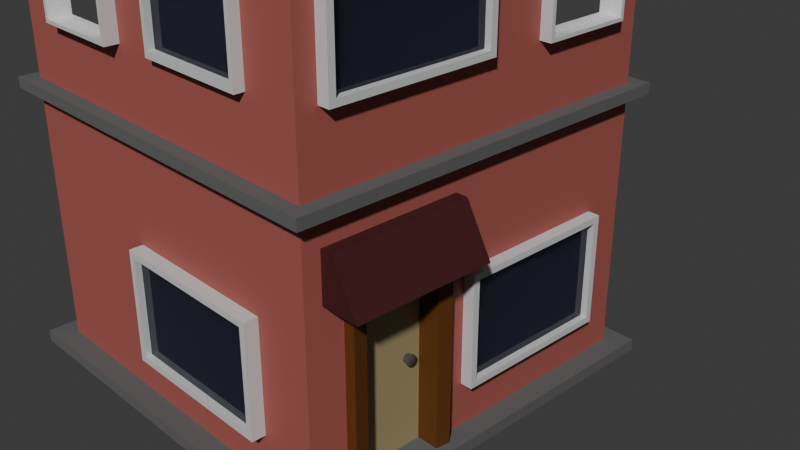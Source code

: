 # Source: Buildings.blend  (saved by Blender 4.3.34; exported with 4.5.12 LTS)
import bpy
from mathutils import Matrix  # noqa: F401  (used for matrix-valued properties, if any)

bpy.ops.wm.read_factory_settings(use_empty=True)
scene = bpy.context.scene
scene.name = 'Scene'

# ---- collections
col_collection = bpy.data.collections.new('Collection'); scene.collection.children.link(col_collection)

# ---- materials (node trees are filled in below, after node groups)
mat_building = bpy.data.materials.new('Building')
mat_window_sill = bpy.data.materials.new('Window Sill')
mat_window = bpy.data.materials.new('Window')
mat_foundation = bpy.data.materials.new('Foundation')
mat_boxes = bpy.data.materials.new('Boxes')
mat_frame = bpy.data.materials.new('Frame')
mat_door = bpy.data.materials.new('Door')
mat_handle = bpy.data.materials.new('Handle')
mat_cover = bpy.data.materials.new('Cover')

# ---- material node trees
mat_building.use_nodes = True; mat_building.node_tree.nodes.clear()
_N = mat_building.node_tree.nodes; _L = mat_building.node_tree.links
n0 = _N.new('ShaderNodeBsdfPrincipled'); n0.name = 'Principled BSDF'; n0.location = (10, 300)
n0.inputs[0].default_value = (0.3784, 0.09809, 0.08064, 1.0)
n0.inputs[2].default_value = 0.6529
n1 = _N.new('ShaderNodeOutputMaterial'); n1.name = 'Material Output'; n1.location = (300, 300)
_L.new(n0.outputs[0], n1.inputs[0])
n1.is_active_output = True
mat_window_sill.use_nodes = True; mat_window_sill.node_tree.nodes.clear()
_N = mat_window_sill.node_tree.nodes; _L = mat_window_sill.node_tree.links
n0 = _N.new('ShaderNodeBsdfPrincipled'); n0.name = 'Principled BSDF'; n0.location = (10, 300)
n0.inputs[0].default_value = (0.6376, 0.6376, 0.6376, 1.0)
n1 = _N.new('ShaderNodeOutputMaterial'); n1.name = 'Material Output'; n1.location = (300, 300)
_L.new(n0.outputs[0], n1.inputs[0])
n1.is_active_output = True
mat_window.use_nodes = True; mat_window.node_tree.nodes.clear()
_N = mat_window.node_tree.nodes; _L = mat_window.node_tree.links
n0 = _N.new('ShaderNodeBsdfPrincipled'); n0.name = 'Principled BSDF'; n0.location = (10, 300)
n0.inputs[0].default_value = (0.08943, 0.3421, 0.8004, 1.0)
n0.inputs[2].default_value = 0.0
n0.inputs[18].default_value = 1.0
n1 = _N.new('ShaderNodeOutputMaterial'); n1.name = 'Material Output'; n1.location = (300, 300)
_L.new(n0.outputs[0], n1.inputs[0])
n1.is_active_output = True
mat_foundation.use_nodes = True; mat_foundation.node_tree.nodes.clear()
_N = mat_foundation.node_tree.nodes; _L = mat_foundation.node_tree.links
n0 = _N.new('ShaderNodeBsdfPrincipled'); n0.name = 'Principled BSDF'; n0.location = (10, 300)
n0.inputs[0].default_value = (0.117, 0.117, 0.117, 1.0)
n0.inputs[2].default_value = 0.7962
n1 = _N.new('ShaderNodeOutputMaterial'); n1.name = 'Material Output'; n1.location = (300, 300)
_L.new(n0.outputs[0], n1.inputs[0])
n1.is_active_output = True
mat_boxes.use_nodes = True; mat_boxes.node_tree.nodes.clear()
_N = mat_boxes.node_tree.nodes; _L = mat_boxes.node_tree.links
n0 = _N.new('ShaderNodeBsdfPrincipled'); n0.name = 'Principled BSDF'; n0.location = (10, 300)
n0.inputs[0].default_value = (0.4293, 0.4293, 0.4293, 1.0)
n0.inputs[2].default_value = 0.7962
n1 = _N.new('ShaderNodeOutputMaterial'); n1.name = 'Material Output'; n1.location = (300, 300)
_L.new(n0.outputs[0], n1.inputs[0])
n1.is_active_output = True
mat_frame.use_nodes = True; mat_frame.node_tree.nodes.clear()
_N = mat_frame.node_tree.nodes; _L = mat_frame.node_tree.links
n0 = _N.new('ShaderNodeBsdfPrincipled'); n0.name = 'Principled BSDF'; n0.location = (10, 300)
n0.inputs[0].default_value = (0.117, 0.03624, 0.00216, 1.0)
n0.inputs[2].default_value = 0.6146
n1 = _N.new('ShaderNodeOutputMaterial'); n1.name = 'Material Output'; n1.location = (300, 300)
_L.new(n0.outputs[0], n1.inputs[0])
n1.is_active_output = True
mat_door.use_nodes = True; mat_door.node_tree.nodes.clear()
_N = mat_door.node_tree.nodes; _L = mat_door.node_tree.links
n0 = _N.new('ShaderNodeBsdfPrincipled'); n0.name = 'Principled BSDF'; n0.location = (10, 300)
n0.inputs[0].default_value = (0.3544, 0.2877, 0.142, 1.0)
n1 = _N.new('ShaderNodeOutputMaterial'); n1.name = 'Material Output'; n1.location = (300, 300)
_L.new(n0.outputs[0], n1.inputs[0])
n1.is_active_output = True
mat_handle.use_nodes = True; mat_handle.node_tree.nodes.clear()
_N = mat_handle.node_tree.nodes; _L = mat_handle.node_tree.links
n0 = _N.new('ShaderNodeBsdfPrincipled'); n0.name = 'Principled BSDF'; n0.location = (10, 300)
n0.inputs[0].default_value = (0.1255, 0.1255, 0.1255, 1.0)
n0.inputs[1].default_value = 0.4777
n0.inputs[2].default_value = 0.1561
n1 = _N.new('ShaderNodeOutputMaterial'); n1.name = 'Material Output'; n1.location = (300, 300)
_L.new(n0.outputs[0], n1.inputs[0])
n1.is_active_output = True
mat_cover.use_nodes = True; mat_cover.node_tree.nodes.clear()
_N = mat_cover.node_tree.nodes; _L = mat_cover.node_tree.links
n0 = _N.new('ShaderNodeBsdfPrincipled'); n0.name = 'Principled BSDF'; n0.location = (10, 300)
n0.inputs[0].default_value = (0.0509, 0.003313, 0.003313, 1.0)
n0.inputs[2].default_value = 0.8312
n1 = _N.new('ShaderNodeOutputMaterial'); n1.name = 'Material Output'; n1.location = (300, 300)
_L.new(n0.outputs[0], n1.inputs[0])
n1.is_active_output = True

# ---- world
world_world = bpy.data.worlds.new('World'); scene.world = world_world
world_world.use_nodes = True; world_world.node_tree.nodes.clear()
_N = world_world.node_tree.nodes; _L = world_world.node_tree.links
n0 = _N.new('ShaderNodeOutputWorld'); n0.name = 'World Output'; n0.location = (300, 300)
n1 = _N.new('ShaderNodeBackground'); n1.name = 'Background'; n1.location = (10, 300)
n1.inputs[0].default_value = (0.05088, 0.05088, 0.05088, 1.0)
_L.new(n1.outputs[0], n0.inputs[0])
n0.is_active_output = True
world_world.color = (0.05088, 0.05088, 0.05088)
world_world.sun_shadow_jitter_overblur = 0.0

# ---- cameras
cam_camera = bpy.data.cameras.new('Camera')
cam_camera.clip_end = 100.0
cam_camera.ortho_scale = 7.314

# ---- meshes
me_cube = bpy.data.meshes.new('Cube')
me_cube.from_pydata([(-1.0, -1.0, 0.005343), (-1.0, -1.0, 2.633), (-1.0, 1.0, 0.005343), (-1.0, 1.0, 2.633), (1.0, -1.0, 0.005343), (1.0, -1.0, 2.633), (1.0, 1.0, 0.005343), (1.0, 1.0, 2.633), (-1.111, -1.111, 0.005343), (-1.111, 1.111, 0.005343), (1.111, -1.111, 0.005343), (1.111, 1.111, 0.005343), (-1.111, -1.111, 0.005343), (-1.111, 1.111, 0.005343), (1.111, -1.111, 0.005343), (1.111, 1.111, 0.005343), (-1.111, -1.111, -0.05786), (-1.111, 1.111, -0.05786), (1.111, -1.111, -0.05786), (1.111, 1.111, -0.05786), (-1.0, -1.0, 1.448), (-1.0, 1.0, 1.448), (1.0, 1.0, 1.448), (1.0, -1.0, 1.448), (-1.0, 1.0, 1.39), (1.0, 1.0, 1.39), (1.0, -1.0, 1.39), (-1.0, -1.0, 1.39), (-1.075, -1.075, 1.39), (-1.075, -1.075, 1.448), (1.075, -1.075, 1.448), (1.075, 1.075, 1.448), (-1.075, 1.075, 1.448), (-1.075, 1.075, 1.39), (1.075, 1.075, 1.39), (1.075, -1.075, 1.39), (-1.088, -1.088, 2.633), (-1.088, 1.088, 2.633), (1.088, 1.088, 2.633), (1.088, -1.088, 2.633), (-0.9782, -0.9782, 2.785), (-0.9782, 0.9782, 2.785), (0.9782, 0.9782, 2.785), (0.9782, -0.9782, 2.785), (-1.088, -1.088, 2.785), (-1.088, 1.088, 2.785), (1.088, 1.088, 2.785), (1.088, -1.088, 2.785), (-0.9782, -0.9782, 2.727), (-0.9782, 0.9782, 2.727), (0.9782, 0.9782, 2.727), (0.9782, -0.9782, 2.727), (-0.4101, -0.4348, 2.807), (-0.4101, -0.8775, 2.807), (-0.7612, -0.8775, 2.807), (-0.7612, -0.4348, 2.807), (-0.4101, -0.4348, 2.713), (-0.4101, -0.8775, 2.713), (-0.7612, -0.8775, 2.713), (-0.7612, -0.4348, 2.713), (-0.5794, -0.1368, 2.791), (-0.5794, -0.3511, 2.791), (-0.7494, -0.3511, 2.791), (-0.7494, -0.1368, 2.791), (-0.5794, -0.1368, 2.708), (-0.5794, -0.3511, 2.708), (-0.7494, -0.3511, 2.708), (-0.7494, -0.1368, 2.708), (-0.6681, 1.055, 0.2414), (-0.6681, 1.055, 0.8391), (0.7072, 1.055, 0.2414), (0.7072, 1.055, 0.8391), (-0.615, 1.055, 0.2753), (0.654, 1.055, 0.2753), (0.654, 1.055, 0.8052), (-0.615, 1.055, 0.8052), (-0.615, 1.019, 0.2753), (0.654, 1.019, 0.2753), (0.654, 1.019, 0.8052), (-0.615, 1.019, 0.8052), (0.8156, 0.8562, 2.757), (0.8156, 0.2345, 2.757), (0.4644, 0.2345, 2.757), (0.4644, 0.8562, 2.757), (0.8156, 0.2345, 2.644), (0.8156, 0.8562, 2.644), (0.4644, 0.2345, 2.644), (0.4644, 0.8562, 2.644), (-1.0, -0.7583, 0.005343), (-1.0, -0.7583, 2.633), (1.0, -0.7583, 0.005343), (1.0, -0.7583, 2.633), (-1.111, -0.8427, 0.005343), (1.111, -0.8427, 0.005343), (-1.111, -0.8427, 0.005343), (1.111, -0.8427, 0.005343), (-1.111, -0.8427, -0.05786), (1.111, -0.8427, -0.05786), (1.0, -0.7583, 1.448), (-1.0, -0.7583, 1.448), (-1.0, -0.7583, 1.39), (1.0, -0.7583, 1.39), (1.075, -0.8154, 1.448), (-1.075, -0.8154, 1.448), (-1.075, -0.8154, 1.39), (1.075, -0.8154, 1.39), (-1.088, -0.8254, 2.633), (1.088, -0.8254, 2.633), (-1.088, -0.8254, 2.785), (1.088, -0.8254, 2.785), (-0.9782, -0.7418, 2.785), (0.9782, -0.7418, 2.785), (-0.9782, -0.7418, 2.727), (0.9782, -0.7418, 2.727), (-1.0, -0.2748, 2.633), (1.0, -0.2748, 0.005343), (1.111, -0.3054, 0.005343), (1.111, -0.3054, 0.005343), (1.111, -0.3054, -0.05786), (-1.0, -0.2748, 1.448), (-1.0, -0.2748, 1.39), (-1.075, -0.2955, 1.448), (-1.075, -0.2955, 1.39), (-1.088, -0.2991, 2.633), (-1.088, -0.2991, 2.785), (-0.9782, -0.2688, 2.785), (-0.9782, -0.2688, 2.727), (-1.0, -0.2748, 0.005343), (1.0, -0.2748, 2.633), (-1.111, -0.3054, 0.005343), (-1.111, -0.3054, 0.005343), (-1.111, -0.3054, -0.05786), (1.0, -0.2748, 1.448), (1.0, -0.2748, 1.39), (1.075, -0.2955, 1.448), (1.075, -0.2955, 1.39), (1.088, -0.2991, 2.633), (1.088, -0.2991, 2.785), (0.9782, -0.2688, 2.785), (0.9782, -0.2688, 2.727), (-1.0, 1.0, 0.9193), (1.0, 1.0, 0.9193), (1.0, -1.0, 0.9193), (-1.0, -1.0, 0.9193), (1.0, -0.7583, 0.9193), (-1.0, -0.7583, 0.9193), (1.0, -0.2748, 0.9193), (-1.0, -0.2748, 0.9193), (0.9308, -0.7583, 0.9193), (0.9308, -0.7583, 0.005343), (0.9308, -0.2748, 0.005343), (0.9308, -0.2748, 0.9193), (0.871, -0.7997, -0.04416), (0.871, -0.2334, -0.04416), (0.871, -0.7997, 0.9688), (0.871, -0.2334, 0.9688), (1.06, -0.7997, 0.9688), (1.06, -0.7997, -0.04416), (1.06, -0.2334, -0.04416), (1.06, -0.2334, 0.9688), (0.871, -0.7997, 0.9688), (0.871, -0.7997, -0.01548), (0.871, -0.2334, 0.9688), (0.871, -0.2334, -0.01548), (1.06, -0.7997, 0.9688), (1.06, -0.7997, -0.01548), (1.06, -0.2334, 0.9688), (1.06, -0.2334, -0.01548), (0.8817, -0.7232, 0.9114), (0.8817, -0.7232, -0.01548), (0.8817, -0.3098, 0.9114), (0.8817, -0.3098, -0.01548), (1.049, -0.7232, 0.9114), (1.049, -0.7232, -0.01548), (1.049, -0.3098, 0.9114), (1.049, -0.3098, -0.01548), (0.8886, -0.3642, 0.4799), (0.9348, -0.3642, 0.4799), (0.8886, -0.371, 0.4636), (0.9348, -0.371, 0.4636), (0.8886, -0.3873, 0.4568), (0.9348, -0.3873, 0.4568), (0.8886, -0.4037, 0.4636), (0.9348, -0.4037, 0.4636), (0.8886, -0.4104, 0.4799), (0.9348, -0.4104, 0.4799), (0.8886, -0.4037, 0.4963), (0.9348, -0.4037, 0.4963), (0.8886, -0.3873, 0.503), (0.9348, -0.3873, 0.503), (0.8886, -0.371, 0.4963), (0.9348, -0.371, 0.4963), (0.9348, -0.371, 0.4636), (0.9348, -0.3642, 0.4799), (0.9348, -0.3873, 0.4568), (0.9348, -0.4037, 0.4636), (0.9348, -0.4104, 0.4799), (0.9348, -0.4037, 0.4963), (0.9348, -0.3873, 0.503), (0.9348, -0.371, 0.4963), (0.9348, -0.371, 0.4636), (0.9348, -0.3642, 0.4799), (0.9348, -0.3873, 0.4568), (0.9348, -0.4037, 0.4636), (0.9348, -0.4104, 0.4799), (0.9348, -0.4037, 0.4963), (0.9348, -0.3873, 0.503), (0.9348, -0.371, 0.4963), (0.9466, -0.371, 0.4636), (0.9466, -0.3642, 0.4799), (0.9466, -0.3873, 0.4568), (0.9466, -0.4037, 0.4636), (0.9466, -0.4104, 0.4799), (0.9466, -0.4037, 0.4963), (0.9466, -0.3873, 0.503), (0.9466, -0.371, 0.4963), (0.9466, -0.371, 0.4636), (0.9466, -0.3642, 0.4799), (0.9466, -0.3873, 0.4568), (0.9466, -0.4037, 0.4636), (0.9466, -0.4104, 0.4799), (0.9466, -0.4037, 0.4963), (0.9466, -0.3873, 0.503), (0.9466, -0.371, 0.4963), (0.9466, -0.371, 0.4636), (0.9466, -0.3642, 0.4799), (0.9466, -0.3873, 0.4568), (0.9466, -0.4037, 0.4636), (0.9466, -0.4104, 0.4799), (0.9466, -0.4037, 0.4963), (0.9466, -0.3873, 0.503), (0.9466, -0.371, 0.4963), (0.9541, -0.367, 0.4596), (0.9541, -0.3586, 0.4799), (0.9541, -0.3873, 0.4512), (0.9541, -0.4077, 0.4596), (0.9541, -0.4161, 0.4799), (0.9541, -0.4077, 0.5002), (0.9541, -0.3873, 0.5087), (0.9541, -0.367, 0.5002), (0.9649, -0.367, 0.4596), (0.9649, -0.3586, 0.4799), (0.9649, -0.3873, 0.4512), (0.9649, -0.4077, 0.4596), (0.9649, -0.4161, 0.4799), (0.9649, -0.4077, 0.5002), (0.9649, -0.3873, 0.5087), (0.9649, -0.367, 0.5002), (0.9709, -0.3775, 0.47), (0.9709, -0.3734, 0.4799), (0.9709, -0.3873, 0.4659), (0.9709, -0.3972, 0.47), (0.9709, -0.4013, 0.4799), (0.9709, -0.3972, 0.4898), (0.9709, -0.3873, 0.4939), (0.9709, -0.3775, 0.4898), (1.064, -0.1024, 0.8391), (1.064, -0.1024, 0.2414), (1.064, 0.7757, 0.8391), (1.064, 0.7757, 0.2414), (1.064, 0.7418, 0.8052), (1.064, -0.06846, 0.8052), (1.064, -0.06846, 0.2753), (1.064, 0.7418, 0.2753), (1.028, 0.7418, 0.8052), (1.028, -0.06846, 0.8052), (1.028, -0.06846, 0.2753), (1.028, 0.7418, 0.2753), (0.6788, -0.1024, 0.8391), (0.6788, -0.1024, 0.2414), (0.6788, 0.7757, 0.8391), (0.6788, 0.7757, 0.2414), (0.7072, 0.6698, 0.8391), (0.7072, 0.6698, 0.2414), (-0.6681, 0.6698, 0.8391), (-0.6681, 0.6698, 0.2414), (-0.6886, -0.6557, 0.3033), (-0.6886, -0.6557, 0.901), (-0.6886, 0.7196, 0.3033), (-0.6886, 0.7196, 0.901), (-1.038, -0.6026, 0.8671), (-1.038, 0.6665, 0.8671), (-1.038, 0.6665, 0.3372), (-1.038, -0.6026, 0.3372), (-1.073, -0.6026, 0.8671), (-1.073, 0.6665, 0.8671), (-1.073, 0.6665, 0.3372), (-1.073, -0.6026, 0.3372), (-1.073, 0.7196, 0.901), (-1.073, 0.7196, 0.3033), (-1.073, -0.6557, 0.901), (-1.073, -0.6557, 0.3033), (-0.1867, -1.073, 0.8391), (-0.1867, -1.073, 0.2414), (0.6914, -1.073, 0.8391), (0.6914, -1.073, 0.2414), (0.6574, -1.073, 0.8052), (-0.1528, -1.073, 0.8052), (-0.1528, -1.073, 0.2753), (0.6574, -1.073, 0.2753), (0.6574, -1.038, 0.8052), (-0.1528, -1.038, 0.8052), (-0.1528, -1.038, 0.2753), (0.6574, -1.038, 0.2753), (-0.1867, -0.688, 0.8391), (-0.1867, -0.688, 0.2414), (0.6914, -0.688, 0.8391), (0.6914, -0.688, 0.2414), (-0.6163, 0.6611, 1.813), (-0.6163, 0.6611, 2.411), (0.2618, 0.6611, 1.813), (0.2618, 0.6611, 2.411), (-0.5824, 1.011, 1.847), (0.2279, 1.011, 1.847), (0.2279, 1.011, 2.377), (-0.5824, 1.011, 2.377), (-0.5824, 1.046, 1.847), (0.2279, 1.046, 1.847), (0.2279, 1.046, 2.377), (-0.5824, 1.046, 2.377), (-0.6163, 1.046, 1.813), (-0.6163, 1.046, 2.411), (0.2618, 1.046, 1.813), (0.2618, 1.046, 2.411), (0.7045, -0.6673, 1.813), (0.7045, -0.6673, 2.411), (0.1012, -0.6673, 1.813), (0.1012, -0.6673, 2.411), (0.6812, -1.017, 1.847), (0.1245, -1.017, 1.847), (0.1245, -1.017, 2.377), (0.6812, -1.017, 2.377), (0.6812, -1.052, 1.847), (0.1245, -1.052, 1.847), (0.1245, -1.052, 2.377), (0.6812, -1.052, 2.377), (0.7045, -1.052, 1.813), (0.7045, -1.052, 2.411), (0.1012, -1.052, 1.813), (0.1012, -1.052, 2.411), (-0.6689, -1.075, 2.397), (-0.206, -1.075, 2.397), (-0.6882, -0.6901, 2.416), (-0.1868, -0.6901, 2.416), (-0.206, -1.075, 1.815), (-0.6689, -1.075, 1.815), (-0.6882, -0.6901, 1.796), (-0.1868, -0.6901, 1.796), (-0.206, -1.075, 2.204), (-0.6689, -1.075, 2.204), (-0.6882, -0.6901, 2.194), (-0.1868, -0.6901, 2.194), (-0.206, -1.075, 2.162), (-0.6689, -1.075, 2.162), (-0.6882, -0.6901, 2.169), (-0.1868, -0.6901, 2.169), (-0.1868, -1.075, 2.416), (-0.6882, -1.075, 2.416), (-0.1868, -1.075, 1.796), (-0.6882, -1.075, 1.796), (-0.1868, -1.075, 2.169), (-0.6882, -1.075, 2.194), (-0.1868, -1.075, 2.194), (-0.6882, -1.075, 2.169), (-0.206, -1.015, 2.397), (-0.6689, -1.015, 2.397), (-0.206, -1.015, 1.815), (-0.6689, -1.015, 1.815), (-0.206, -1.015, 2.15), (-0.6689, -1.015, 2.214), (-0.206, -1.015, 2.214), (-0.6689, -1.015, 2.15), (0.6788, 0.8267, 2.169), (0.6788, 0.3252, 2.169), (1.064, 0.3445, 2.162), (1.064, 0.8074, 2.162), (0.6788, 0.8267, 2.194), (0.6788, 0.3252, 2.194), (1.064, 0.3445, 2.204), (1.064, 0.8074, 2.204), (0.6788, 0.8267, 1.796), (0.6788, 0.3252, 1.796), (1.064, 0.3445, 1.815), (1.064, 0.8074, 1.815), (0.6788, 0.8267, 2.416), (0.6788, 0.3252, 2.416), (1.064, 0.8074, 2.397), (1.064, 0.3445, 2.397), (1.064, -0.8966, 2.411), (1.064, -0.8966, 1.813), (1.064, -0.01847, 2.411), (1.064, -0.01847, 1.813), (1.064, -0.05238, 2.377), (1.064, -0.8626, 2.377), (1.064, -0.8626, 1.847), (1.064, -0.05238, 1.847), (1.028, -0.05238, 2.377), (1.028, -0.8626, 2.377), (1.028, -0.8626, 1.847), (1.028, -0.05238, 1.847), (0.6788, -0.8966, 2.411), (0.6788, -0.8966, 1.813), (0.6788, -0.01847, 2.411), (0.6788, -0.01847, 1.813), (1.064, 0.8267, 2.416), (1.064, 0.3252, 2.416), (1.064, 0.8267, 1.796), (1.064, 0.3252, 1.796), (1.064, 0.8267, 2.169), (1.064, 0.3252, 2.194), (1.064, 0.8267, 2.194), (1.064, 0.3252, 2.169), (1.004, 0.8074, 2.397), (1.004, 0.3445, 2.397), (1.004, 0.8074, 1.815), (1.004, 0.3445, 1.815), (1.004, 0.8074, 2.15), (1.004, 0.3445, 2.214), (1.004, 0.8074, 2.214), (1.004, 0.3445, 2.15), (-0.6886, -0.6557, 1.823), (-0.6886, -0.6557, 2.421), (-0.6886, 0.7196, 1.823), (-0.6886, 0.7196, 2.421), (-1.038, -0.6026, 2.387), (-1.038, 0.6665, 2.387), (-1.038, 0.6665, 1.857), (-1.038, -0.6026, 1.857), (-1.073, -0.6026, 2.387), (-1.073, 0.6665, 2.387), (-1.073, 0.6665, 1.857), (-1.073, -0.6026, 1.857), (-1.073, 0.7196, 2.421), (-1.073, 0.7196, 1.823), (-1.073, -0.6557, 2.421), (-1.073, -0.6557, 1.823), (1.064, -0.9081, 1.239), (1.064, -0.1652, 1.239), (1.208, -0.9081, 0.9832), (1.208, -0.1652, 0.9832), (0.7654, -0.1652, 1.239), (0.7654, -0.9081, 1.239), (0.91, -0.9081, 0.9832), (0.91, -0.1652, 0.9832), (1.06, -0.19, 1.2), (1.06, -0.8833, 1.2), (1.18, -0.8833, 0.9864), (1.18, -0.19, 0.9864), (0.8115, -0.19, 1.2), (0.8115, -0.8833, 1.2), (0.9319, -0.8833, 0.9864), (0.9319, -0.19, 0.9864)], [], [(119, 114, 3, 21), (21, 3, 7, 22), (98, 91, 5, 23), (23, 5, 1, 20), (4, 0, 8, 10), (89, 1, 36, 106), (2, 6, 11, 9), (127, 2, 9, 129), (90, 4, 10, 93), (93, 10, 14, 95), (129, 9, 13, 130), (10, 8, 12, 14), (9, 11, 15, 13), (14, 12, 16, 18), (13, 15, 19, 17), (95, 14, 18, 97), (130, 13, 17, 131), (100, 27, 28, 104), (133, 25, 34, 135), (98, 23, 30, 102), (119, 21, 32, 121), (147, 120, 24, 140), (140, 24, 25, 141), (144, 101, 26, 142), (142, 26, 27, 143), (35, 30, 29, 28), (105, 102, 30, 35), (33, 32, 31, 34), (122, 121, 32, 33), (21, 22, 31, 32), (27, 26, 35, 28), (23, 20, 29, 30), (25, 24, 33, 34), (136, 38, 46, 137), (1, 5, 39, 36), (7, 3, 37, 38), (128, 7, 38, 136), (40, 43, 51, 48), (106, 36, 44, 108), (36, 39, 47, 44), (38, 37, 45, 46), (125, 41, 45, 124), (41, 42, 46, 45), (111, 43, 47, 109), (43, 40, 44, 47), (113, 112, 48, 51), (42, 41, 49, 50), (138, 42, 50, 139), (110, 40, 48, 112), (54, 55, 52, 53), (58, 57, 56, 59), (53, 52, 56, 57), (52, 55, 59, 56), (54, 53, 57, 58), (55, 54, 58, 59), (62, 61, 60, 63), (66, 67, 64, 65), (62, 63, 67, 66), (60, 61, 65, 64), (63, 60, 64, 67), (61, 62, 66, 65), (72, 75, 79, 76), (74, 75, 69, 71), (73, 74, 71, 70), (82, 81, 80, 83), (86, 87, 85, 84), (80, 81, 84, 85), (83, 80, 85, 87), (81, 82, 86, 84), (82, 83, 87, 86), (125, 110, 112, 126), (43, 111, 113, 51), (139, 126, 112, 113), (138, 111, 109, 137), (40, 110, 108, 44), (123, 106, 108, 124), (5, 91, 107, 39), (39, 107, 109, 47), (28, 29, 103, 104), (135, 134, 102, 105), (146, 133, 101, 144), (143, 27, 100, 145), (20, 99, 103, 29), (132, 98, 102, 134), (26, 101, 105, 35), (120, 100, 104, 122), (12, 94, 96, 16), (117, 95, 97, 118), (8, 92, 94, 12), (116, 93, 95, 117), (115, 90, 93, 116), (0, 88, 92, 8), (114, 89, 106, 123), (132, 128, 91, 98), (20, 1, 89, 99), (22, 7, 128, 132), (3, 114, 123, 37), (6, 115, 116, 11), (11, 116, 117, 15), (15, 117, 118, 19), (24, 120, 122, 33), (22, 132, 134, 31), (141, 25, 133, 146), (34, 31, 134, 135), (37, 123, 124, 45), (42, 138, 137, 46), (50, 49, 126, 139), (41, 125, 126, 49), (111, 138, 139, 113), (110, 125, 124, 108), (91, 128, 136, 107), (107, 136, 137, 109), (104, 103, 121, 122), (145, 100, 120, 147), (99, 119, 121, 103), (101, 133, 135, 105), (94, 130, 131, 96), (92, 129, 130, 94), (88, 127, 129, 92), (99, 89, 114, 119), (88, 145, 147, 127), (6, 141, 146, 115), (0, 143, 145, 88), (90, 115, 150, 149), (4, 142, 143, 0), (90, 144, 142, 4), (2, 140, 141, 6), (127, 147, 140, 2), (150, 151, 148, 149), (115, 146, 151, 150), (144, 90, 149, 148), (146, 144, 148, 151), (153, 158, 159, 155), (154, 156, 157, 152), (155, 159, 156, 154), (162, 160, 168, 170), (166, 167, 175, 174), (167, 163, 171, 175), (156, 159, 166, 164), (157, 156, 164, 165), (153, 155, 162, 163), (158, 153, 163, 167), (159, 158, 167, 166), (155, 154, 160, 162), (154, 152, 161, 160), (152, 157, 165, 161), (171, 170, 174, 175), (168, 169, 173, 172), (170, 168, 172, 174), (160, 161, 169, 168), (161, 165, 173, 169), (164, 166, 174, 172), (165, 164, 172, 173), (163, 162, 170, 171), (176, 177, 179, 178), (178, 179, 181, 180), (180, 181, 183, 182), (182, 183, 185, 184), (184, 185, 187, 186), (186, 187, 189, 188), (191, 189, 198, 199), (188, 189, 191, 190), (190, 191, 177, 176), (176, 178, 180, 182, 184, 186, 188, 190), (193, 199, 207, 201), (181, 179, 192, 194), (187, 185, 196, 197), (177, 191, 199, 193), (179, 177, 193, 192), (183, 181, 194, 195), (189, 187, 197, 198), (185, 183, 195, 196), (205, 204, 212, 213), (198, 197, 205, 206), (196, 195, 203, 204), (194, 192, 200, 202), (199, 198, 206, 207), (197, 196, 204, 205), (195, 194, 202, 203), (192, 193, 201, 200), (215, 214, 222, 223), (203, 202, 210, 211), (200, 201, 209, 208), (201, 207, 215, 209), (206, 205, 213, 214), (204, 203, 211, 212), (202, 200, 208, 210), (207, 206, 214, 215), (222, 221, 229, 230), (213, 212, 220, 221), (211, 210, 218, 219), (208, 209, 217, 216), (209, 215, 223, 217), (214, 213, 221, 222), (212, 211, 219, 220), (210, 208, 216, 218), (224, 225, 233, 232), (220, 219, 227, 228), (218, 216, 224, 226), (223, 222, 230, 231), (221, 220, 228, 229), (219, 218, 226, 227), (216, 217, 225, 224), (217, 223, 231, 225), (239, 238, 246, 247), (225, 231, 239, 233), (230, 229, 237, 238), (228, 227, 235, 236), (226, 224, 232, 234), (231, 230, 238, 239), (229, 228, 236, 237), (227, 226, 234, 235), (242, 240, 248, 250), (237, 236, 244, 245), (235, 234, 242, 243), (232, 233, 241, 240), (233, 239, 247, 241), (238, 237, 245, 246), (236, 235, 243, 244), (234, 232, 240, 242), (248, 249, 255, 254, 253, 252, 251, 250), (247, 246, 254, 255), (245, 244, 252, 253), (243, 242, 250, 251), (240, 241, 249, 248), (241, 247, 255, 249), (246, 245, 253, 254), (244, 243, 251, 252), (263, 260, 264, 267), (261, 260, 258, 256), (262, 261, 256, 257), (263, 262, 257, 259), (260, 263, 259, 258), (265, 266, 267, 264), (261, 262, 266, 265), (262, 263, 267, 266), (260, 261, 265, 264), (258, 259, 271, 270), (257, 256, 268, 269), (259, 257, 269, 271), (256, 258, 270, 268), (72, 73, 70, 68), (75, 72, 68, 69), (78, 77, 76, 79), (74, 73, 77, 78), (73, 72, 76, 77), (75, 74, 78, 79), (69, 68, 275, 274), (70, 71, 272, 273), (68, 70, 273, 275), (71, 69, 274, 272), (284, 287, 291, 290), (286, 287, 283, 282), (281, 282, 283, 280), (290, 291, 276, 277), (291, 289, 278, 276), (287, 284, 280, 283), (286, 285, 288, 289), (287, 286, 289, 291), (285, 284, 290, 288), (288, 290, 277, 279), (285, 286, 282, 281), (289, 288, 279, 278), (284, 285, 281, 280), (299, 296, 300, 303), (297, 296, 294, 292), (298, 297, 292, 293), (299, 298, 293, 295), (296, 299, 295, 294), (301, 302, 303, 300), (297, 298, 302, 301), (298, 299, 303, 302), (296, 297, 301, 300), (294, 295, 307, 306), (293, 292, 304, 305), (295, 293, 305, 307), (292, 294, 306, 304), (323, 321, 309, 311), (320, 322, 310, 308), (322, 323, 311, 310), (321, 320, 308, 309), (319, 318, 314, 315), (317, 316, 312, 313), (318, 317, 313, 314), (314, 313, 312, 315), (319, 316, 320, 321), (316, 317, 322, 320), (317, 318, 323, 322), (318, 319, 321, 323), (316, 319, 315, 312), (339, 337, 325, 327), (336, 338, 326, 324), (338, 339, 327, 326), (337, 336, 324, 325), (335, 334, 330, 331), (333, 332, 328, 329), (334, 333, 329, 330), (330, 329, 328, 331), (335, 332, 336, 337), (332, 333, 338, 336), (333, 334, 339, 338), (334, 335, 337, 339), (332, 335, 331, 328), (357, 342, 343, 356), (359, 358, 347, 346), (348, 349, 369, 370), (354, 363, 359, 346), (355, 354, 346, 347), (360, 355, 347, 358), (356, 343, 351, 362), (343, 342, 350, 351), (342, 357, 361, 350), (353, 352, 368, 371), (362, 351, 355, 360), (351, 350, 354, 355), (350, 361, 363, 354), (361, 362, 360, 363), (341, 340, 357, 356), (345, 344, 358, 359), (344, 352, 360, 358), (340, 349, 361, 357), (348, 341, 356, 362), (349, 348, 362, 361), (353, 345, 359, 363), (352, 353, 363, 360), (371, 368, 366, 367), (365, 364, 370, 369), (349, 340, 365, 369), (344, 345, 367, 366), (345, 353, 371, 367), (341, 348, 370, 364), (352, 344, 366, 368), (340, 341, 364, 365), (377, 409, 411, 373), (376, 377, 373, 372), (410, 376, 372, 408), (374, 375, 416, 419), (385, 405, 409, 377), (384, 385, 377, 376), (404, 384, 376, 410), (408, 372, 380, 406), (372, 373, 381, 380), (373, 411, 407, 381), (379, 378, 417, 418), (407, 406, 380, 381), (405, 385, 384, 404), (395, 392, 396, 399), (393, 392, 390, 388), (394, 393, 388, 389), (395, 394, 389, 391), (392, 395, 391, 390), (397, 398, 399, 396), (393, 394, 398, 397), (394, 395, 399, 398), (392, 393, 397, 396), (390, 391, 403, 402), (389, 388, 400, 401), (391, 389, 401, 403), (388, 390, 402, 400), (409, 410, 408, 411), (386, 387, 405, 404), (382, 383, 406, 407), (383, 375, 408, 406), (387, 378, 409, 405), (379, 386, 404, 410), (378, 379, 410, 409), (374, 382, 407, 411), (375, 374, 411, 408), (419, 416, 414, 415), (413, 412, 418, 417), (378, 387, 413, 417), (383, 382, 415, 414), (382, 374, 419, 415), (386, 379, 418, 412), (375, 383, 414, 416), (387, 386, 412, 413), (428, 431, 435, 434), (430, 431, 427, 426), (425, 426, 427, 424), (434, 435, 420, 421), (435, 433, 422, 420), (431, 428, 424, 427), (430, 429, 432, 433), (431, 430, 433, 435), (429, 428, 434, 432), (432, 434, 421, 423), (429, 430, 426, 425), (433, 432, 423, 422), (428, 429, 425, 424), (439, 437, 436, 438), (443, 442, 441, 440), (439, 443, 440, 437), (437, 440, 441, 436), (436, 441, 442, 438), (447, 446, 445, 444), (451, 448, 449, 450), (447, 444, 448, 451), (444, 445, 449, 448), (445, 446, 450, 449), (438, 442, 450, 446), (443, 439, 447, 451), (442, 443, 451, 450), (439, 438, 446, 447)])
me_cube.polygons.foreach_set('material_index', [0, 0, 0, 0, 3, 3, 3, 3, 3, 0, 0, 0, 0, 3, 3, 3, 3, 3, 3, 3, 3, 0, 0, 0, 0, 3, 3, 3, 3, 3, 3, 3, 3, 3, 3, 3, 3, 3, 3, 3, 3, 3, 3, 3, 3, 3, 3, 3, 3, 4, 4, 4, 4, 4, 4, 4, 4, 4, 4, 4, 4, 1, 1, 1, 4, 4, 4, 4, 4, 4, 3, 3, 3, 3, 3, 3, 3, 3, 3, 3, 0, 0, 3, 3, 3, 3, 3, 3, 0, 0, 3, 3, 3, 0, 0, 0, 3, 3, 0, 3, 3, 3, 0, 3, 3, 3, 3, 3, 3, 3, 3, 3, 3, 0, 3, 3, 3, 0, 3, 0, 0, 0, 0, 3, 0, 0, 0, 0, 6, 0, 0, 0, 5, 5, 5, 5, 5, 5, 5, 5, 5, 5, 5, 5, 5, 5, 5, 5, 5, 5, 5, 5, 5, 5, 7, 7, 7, 7, 7, 7, 7, 7, 7, 7, 7, 7, 7, 7, 7, 7, 7, 7, 7, 7, 7, 7, 7, 7, 7, 7, 7, 7, 7, 7, 7, 7, 7, 7, 7, 7, 7, 7, 7, 7, 7, 7, 7, 7, 7, 7, 7, 7, 7, 7, 7, 7, 7, 7, 7, 7, 7, 7, 7, 7, 7, 7, 7, 7, 7, 7, 7, 7, 7, 7, 7, 7, 7, 7, 1, 1, 1, 1, 1, 2, 1, 1, 1, 1, 1, 1, 1, 1, 1, 2, 1, 1, 1, 1, 1, 1, 1, 1, 1, 2, 1, 1, 1, 1, 1, 1, 1, 1, 1, 1, 1, 1, 1, 1, 1, 2, 1, 1, 1, 1, 1, 1, 1, 1, 1, 1, 1, 1, 1, 1, 2, 1, 1, 1, 1, 1, 1, 1, 1, 1, 1, 1, 1, 2, 1, 1, 1, 1, 1, 1, 1, 1, 1, 1, 1, 1, 1, 1, 1, 1, 1, 1, 1, 1, 1, 1, 1, 1, 1, 1, 1, 2, 2, 1, 1, 1, 1, 1, 1, 1, 1, 1, 1, 1, 1, 1, 1, 1, 1, 1, 1, 1, 1, 1, 1, 1, 1, 2, 1, 1, 1, 1, 1, 1, 1, 1, 1, 1, 1, 1, 1, 1, 1, 1, 2, 2, 1, 1, 1, 1, 1, 1, 1, 1, 2, 1, 1, 1, 1, 1, 1, 1, 1, 1, 1, 8, 8, 8, 8, 8, 8, 8, 8, 8, 8, 8, 8, 8, 8])
_uv = me_cube.uv_layers.new(name='UVMap')
_uv.uv.foreach_set('vector', [0.5122, 0.09065, 0.625, 0.09065, 0.625, 0.25, 0.5122, 0.25, 0.5122, 0.25, 0.625, 0.25, 0.625, 0.5, 0.5122, 0.5, 0.5122, 0.7198, 0.625, 0.7198, 0.625, 0.75, 0.5122, 0.75, 0.5122, 0.75, 0.625, 0.75, 0.625, 1.0, 0.5122, 1.0, 0.375, 0.75, 0.375, 1.0, 0.375, 1.0, 0.375, 0.75, 0.625, 0.03021, 0.625, 0.0, 0.625, 0.0, 0.625, 0.03021, 0.375, 0.25, 0.375, 0.5, 0.375, 0.5, 0.375, 0.25, 0.375, 0.09065, 0.375, 0.25, 0.375, 0.25, 0.375, 0.09065, 0.375, 0.7198, 0.375, 0.75, 0.375, 0.75, 0.375, 0.7198, 0.375, 0.7198, 0.375, 0.75, 0.375, 0.75, 0.375, 0.7198, 0.375, 0.09065, 0.375, 0.25, 0.375, 0.25, 0.375, 0.09065, 0.375, 0.75, 0.375, 1.0, 0.375, 1.0, 0.375, 0.75, 0.375, 0.25, 0.375, 0.5, 0.375, 0.5, 0.375, 0.25, 0.375, 0.75, 0.375, 1.0, 0.375, 1.0, 0.375, 0.75, 0.375, 0.25, 0.375, 0.5, 0.375, 0.5, 0.375, 0.25, 0.375, 0.7198, 0.375, 0.75, 0.375, 0.75, 0.375, 0.7198, 0.375, 0.09065, 0.375, 0.25, 0.375, 0.25, 0.375, 0.09065, 0.5067, 0.03021, 0.5067, 0.0, 0.5067, 0.0, 0.5067, 0.03021, 0.5067, 0.6593, 0.5067, 0.5, 0.5067, 0.5, 0.5067, 0.6593, 0.5122, 0.7198, 0.5122, 0.75, 0.5122, 0.75, 0.5122, 0.7198, 0.5122, 0.09065, 0.5122, 0.25, 0.5122, 0.25, 0.5122, 0.09065, 0.4619, 0.09065, 0.5067, 0.09065, 0.5067, 0.25, 0.4619, 0.25, 0.4619, 0.25, 0.5067, 0.25, 0.5067, 0.5, 0.4619, 0.5, 0.4619, 0.7198, 0.5067, 0.7198, 0.5067, 0.75, 0.4619, 0.75, 0.4619, 0.75, 0.5067, 0.75, 0.5067, 1.0, 0.4619, 1.0, 0.5067, 0.75, 0.5122, 0.75, 0.5122, 1.0, 0.5067, 1.0, 0.5067, 0.7198, 0.5122, 0.7198, 0.5122, 0.75, 0.5067, 0.75, 0.5067, 0.25, 0.5122, 0.25, 0.5122, 0.5, 0.5067, 0.5, 0.5067, 0.09065, 0.5122, 0.09065, 0.5122, 0.25, 0.5067, 0.25, 0.5122, 0.25, 0.5122, 0.5, 0.5122, 0.5, 0.5122, 0.25, 0.5067, 1.0, 0.5067, 0.75, 0.5067, 0.75, 0.5067, 1.0, 0.5122, 0.75, 0.5122, 1.0, 0.5122, 1.0, 0.5122, 0.75, 0.5067, 0.5, 0.5067, 0.25, 0.5067, 0.25, 0.5067, 0.5, 0.625, 0.6593, 0.625, 0.5, 0.625, 0.5, 0.625, 0.6593, 0.625, 1.0, 0.625, 0.75, 0.625, 0.75, 0.625, 1.0, 0.625, 0.5, 0.625, 0.25, 0.625, 0.25, 0.625, 0.5, 0.625, 0.6593, 0.625, 0.5, 0.625, 0.5, 0.625, 0.6593, 0.8623, 0.7373, 0.6377, 0.7373, 0.6377, 0.7373, 0.8623, 0.7373, 0.625, 0.03021, 0.625, 0.0, 0.625, 0.0, 0.625, 0.03021, 0.625, 1.0, 0.625, 0.75, 0.625, 0.75, 0.625, 1.0, 0.625, 0.5, 0.625, 0.25, 0.625, 0.25, 0.625, 0.5, 0.8623, 0.6559, 0.8623, 0.5127, 0.875, 0.5, 0.875, 0.6593, 0.8623, 0.5127, 0.6377, 0.5127, 0.625, 0.5, 0.875, 0.5, 0.6377, 0.7102, 0.6377, 0.7373, 0.625, 0.75, 0.625, 0.7198, 0.6377, 0.7373, 0.8623, 0.7373, 0.875, 0.75, 0.625, 0.75, 0.6377, 0.7102, 0.8623, 0.7102, 0.8623, 0.7373, 0.6377, 0.7373, 0.6377, 0.5127, 0.8623, 0.5127, 0.8623, 0.5127, 0.6377, 0.5127, 0.6377, 0.6559, 0.6377, 0.5127, 0.6377, 0.5127, 0.6377, 0.6559, 0.8623, 0.7102, 0.8623, 0.7373, 0.8623, 0.7373, 0.8623, 0.7102, 0.6377, 0.5127, 0.6377, 0.7373, 0.8623, 0.7373, 0.8623, 0.5127, 0.6377, 0.5127, 0.8623, 0.5127, 0.8623, 0.7373, 0.6377, 0.7373, 0.8623, 0.5127, 0.8623, 0.7373, 0.8623, 0.7373, 0.8623, 0.5127, 0.8623, 0.7373, 0.6377, 0.7373, 0.6377, 0.7373, 0.8623, 0.7373, 0.6377, 0.5127, 0.8623, 0.5127, 0.8623, 0.5127, 0.6377, 0.5127, 0.6377, 0.7373, 0.6377, 0.5127, 0.6377, 0.5127, 0.6377, 0.7373, 0.6377, 0.5127, 0.8623, 0.5127, 0.8623, 0.7373, 0.6377, 0.7373, 0.6377, 0.5127, 0.6377, 0.7373, 0.8623, 0.7373, 0.8623, 0.5127, 0.6377, 0.5127, 0.6377, 0.7373, 0.6377, 0.7373, 0.6377, 0.5127, 0.8623, 0.7373, 0.8623, 0.5127, 0.8623, 0.5127, 0.8623, 0.7373, 0.6377, 0.7373, 0.8623, 0.7373, 0.8623, 0.7373, 0.6377, 0.7373, 0.8623, 0.5127, 0.6377, 0.5127, 0.6377, 0.5127, 0.8623, 0.5127, 0.9433, 0.9614, 0.05674, 0.9614, 0.05674, 0.9614, 0.9433, 0.9614, 0.05674, 0.03862, 0.05674, 0.9614, 0.0, 1.0, 0.0, 0.0, 0.9433, 0.03862, 0.05674, 0.03862, 0.0, 0.0, 1.0, 0.0, 0.6377, 0.5127, 0.8623, 0.5127, 0.8623, 0.7373, 0.6377, 0.7373, 0.6377, 0.5127, 0.6377, 0.7373, 0.8623, 0.7373, 0.8623, 0.5127, 0.8623, 0.7373, 0.8623, 0.5127, 0.8623, 0.5127, 0.8623, 0.7373, 0.6377, 0.7373, 0.8623, 0.7373, 0.8623, 0.7373, 0.6377, 0.7373, 0.8623, 0.5127, 0.6377, 0.5127, 0.6377, 0.5127, 0.8623, 0.5127, 0.6377, 0.5127, 0.6377, 0.7373, 0.6377, 0.7373, 0.6377, 0.5127, 0.8623, 0.6559, 0.8623, 0.7102, 0.8623, 0.7102, 0.8623, 0.6559, 0.6377, 0.7373, 0.6377, 0.7102, 0.6377, 0.7102, 0.6377, 0.7373, 0.6377, 0.6559, 0.8623, 0.6559, 0.8623, 0.7102, 0.6377, 0.7102, 0.6377, 0.6559, 0.6377, 0.7102, 0.625, 0.7198, 0.625, 0.6593, 0.8623, 0.7373, 0.8623, 0.7102, 0.875, 0.7198, 0.875, 0.75, 0.625, 0.09065, 0.625, 0.03021, 0.625, 0.03021, 0.625, 0.09065, 0.625, 0.75, 0.625, 0.7198, 0.625, 0.7198, 0.625, 0.75, 0.625, 0.75, 0.625, 0.7198, 0.625, 0.7198, 0.625, 0.75, 0.5067, 0.0, 0.5122, 0.0, 0.5122, 0.03021, 0.5067, 0.03021, 0.5067, 0.6593, 0.5122, 0.6593, 0.5122, 0.7198, 0.5067, 0.7198, 0.4619, 0.6593, 0.5067, 0.6593, 0.5067, 0.7198, 0.4619, 0.7198, 0.4619, 0.0, 0.5067, 0.0, 0.5067, 0.03021, 0.4619, 0.03021, 0.5122, 0.0, 0.5122, 0.03021, 0.5122, 0.03021, 0.5122, 0.0, 0.5122, 0.6593, 0.5122, 0.7198, 0.5122, 0.7198, 0.5122, 0.6593, 0.5067, 0.75, 0.5067, 0.7198, 0.5067, 0.7198, 0.5067, 0.75, 0.5067, 0.09065, 0.5067, 0.03021, 0.5067, 0.03021, 0.5067, 0.09065, 0.375, 0.0, 0.375, 0.03021, 0.375, 0.03021, 0.375, 0.0, 0.375, 0.6593, 0.375, 0.7198, 0.375, 0.7198, 0.375, 0.6593, 0.375, 0.0, 0.375, 0.03021, 0.375, 0.03021, 0.375, 0.0, 0.375, 0.6593, 0.375, 0.7198, 0.375, 0.7198, 0.375, 0.6593, 0.375, 0.6593, 0.375, 0.7198, 0.375, 0.7198, 0.375, 0.6593, 0.375, 0.0, 0.375, 0.03021, 0.375, 0.03021, 0.375, 0.0, 0.625, 0.09065, 0.625, 0.03021, 0.625, 0.03021, 0.625, 0.09065, 0.5122, 0.6593, 0.625, 0.6593, 0.625, 0.7198, 0.5122, 0.7198, 0.5122, 0.0, 0.625, 0.0, 0.625, 0.03021, 0.5122, 0.03021, 0.5122, 0.5, 0.625, 0.5, 0.625, 0.6593, 0.5122, 0.6593, 0.625, 0.25, 0.625, 0.09065, 0.625, 0.09065, 0.625, 0.25, 0.375, 0.5, 0.375, 0.6593, 0.375, 0.6593, 0.375, 0.5, 0.375, 0.5, 0.375, 0.6593, 0.375, 0.6593, 0.375, 0.5, 0.375, 0.5, 0.375, 0.6593, 0.375, 0.6593, 0.375, 0.5, 0.5067, 0.25, 0.5067, 0.09065, 0.5067, 0.09065, 0.5067, 0.25, 0.5122, 0.5, 0.5122, 0.6593, 0.5122, 0.6593, 0.5122, 0.5, 0.4619, 0.5, 0.5067, 0.5, 0.5067, 0.6593, 0.4619, 0.6593, 0.5067, 0.5, 0.5122, 0.5, 0.5122, 0.6593, 0.5067, 0.6593, 0.625, 0.25, 0.625, 0.09065, 0.625, 0.09065, 0.625, 0.25, 0.6377, 0.5127, 0.6377, 0.6559, 0.625, 0.6593, 0.625, 0.5, 0.6377, 0.5127, 0.8623, 0.5127, 0.8623, 0.6559, 0.6377, 0.6559, 0.8623, 0.5127, 0.8623, 0.6559, 0.8623, 0.6559, 0.8623, 0.5127, 0.6377, 0.7102, 0.6377, 0.6559, 0.6377, 0.6559, 0.6377, 0.7102, 0.8623, 0.7102, 0.8623, 0.6559, 0.875, 0.6593, 0.875, 0.7198, 0.625, 0.7198, 0.625, 0.6593, 0.625, 0.6593, 0.625, 0.7198, 0.625, 0.7198, 0.625, 0.6593, 0.625, 0.6593, 0.625, 0.7198, 0.5067, 0.03021, 0.5122, 0.03021, 0.5122, 0.09065, 0.5067, 0.09065, 0.4619, 0.03021, 0.5067, 0.03021, 0.5067, 0.09065, 0.4619, 0.09065, 0.5122, 0.03021, 0.5122, 0.09065, 0.5122, 0.09065, 0.5122, 0.03021, 0.5067, 0.7198, 0.5067, 0.6593, 0.5067, 0.6593, 0.5067, 0.7198, 0.375, 0.03021, 0.375, 0.09065, 0.375, 0.09065, 0.375, 0.03021, 0.375, 0.03021, 0.375, 0.09065, 0.375, 0.09065, 0.375, 0.03021, 0.375, 0.03021, 0.375, 0.09065, 0.375, 0.09065, 0.375, 0.03021, 0.5122, 0.03021, 0.625, 0.03021, 0.625, 0.09065, 0.5122, 0.09065, 0.375, 0.03021, 0.4619, 0.03021, 0.4619, 0.09065, 0.375, 0.09065, 0.375, 0.5, 0.4619, 0.5, 0.4619, 0.6593, 0.375, 0.6593, 0.375, 0.0, 0.4619, 0.0, 0.4619, 0.03021, 0.375, 0.03021, 0.375, 0.7198, 0.375, 0.6593, 0.375, 0.6593, 0.375, 0.7198, 0.375, 0.75, 0.4619, 0.75, 0.4619, 1.0, 0.375, 1.0, 0.375, 0.7198, 0.4619, 0.7198, 0.4619, 0.75, 0.375, 0.75, 0.375, 0.25, 0.4619, 0.25, 0.4619, 0.5, 0.375, 0.5, 0.375, 0.09065, 0.4619, 0.09065, 0.4619, 0.25, 0.375, 0.25, 0.375, 0.6593, 0.4619, 0.6593, 0.4619, 0.7198, 0.375, 0.7198, 0.375, 0.6593, 0.4619, 0.6593, 0.4619, 0.6593, 0.375, 0.6593, 0.4619, 0.7198, 0.375, 0.7198, 0.375, 0.7198, 0.4619, 0.7198, 0.4619, 0.6593, 0.4619, 0.7198, 0.4619, 0.7198, 0.4619, 0.6593, 0.375, 0.6593, 0.375, 0.6593, 0.4619, 0.6593, 0.4619, 0.6593, 0.4619, 0.7198, 0.4619, 0.7198, 0.375, 0.7198, 0.375, 0.7198, 0.4619, 0.6593, 0.4619, 0.6593, 0.4619, 0.7198, 0.4619, 0.7198, 0.4619, 0.6593, 0.4619, 0.7198, 0.4619, 0.7198, 0.4619, 0.6593, 0.4619, 0.6593, 0.375, 0.6593, 0.375, 0.6593, 0.4619, 0.6593, 0.375, 0.6593, 0.375, 0.6593, 0.375, 0.6593, 0.375, 0.6593, 0.4619, 0.7198, 0.4619, 0.6593, 0.4619, 0.6593, 0.4619, 0.7198, 0.375, 0.7198, 0.4619, 0.7198, 0.4619, 0.7198, 0.375, 0.7198, 0.375, 0.6593, 0.4619, 0.6593, 0.4619, 0.6593, 0.375, 0.6593, 0.375, 0.6593, 0.375, 0.6593, 0.375, 0.6593, 0.375, 0.6593, 0.4619, 0.6593, 0.375, 0.6593, 0.375, 0.6593, 0.4619, 0.6593, 0.4619, 0.6593, 0.4619, 0.7198, 0.4619, 0.7198, 0.4619, 0.6593, 0.4619, 0.7198, 0.375, 0.7198, 0.375, 0.7198, 0.4619, 0.7198, 0.375, 0.7198, 0.375, 0.7198, 0.375, 0.7198, 0.375, 0.7198, 0.375, 0.6593, 0.4619, 0.6593, 0.4619, 0.6593, 0.375, 0.6593, 0.4619, 0.7198, 0.375, 0.7198, 0.375, 0.7198, 0.4619, 0.7198, 0.4619, 0.6593, 0.4619, 0.7198, 0.4619, 0.7198, 0.4619, 0.6593, 0.4619, 0.7198, 0.375, 0.7198, 0.375, 0.7198, 0.4619, 0.7198, 0.375, 0.7198, 0.375, 0.7198, 0.375, 0.7198, 0.375, 0.7198, 0.4619, 0.7198, 0.4619, 0.6593, 0.4619, 0.6593, 0.4619, 0.7198, 0.375, 0.7198, 0.4619, 0.7198, 0.4619, 0.7198, 0.375, 0.7198, 0.375, 0.6593, 0.4619, 0.6593, 0.4619, 0.6593, 0.375, 0.6593, 1.0, 0.5, 1.0, 1.0, 0.875, 1.0, 0.875, 0.5, 0.875, 0.5, 0.875, 1.0, 0.75, 1.0, 0.75, 0.5, 0.75, 0.5, 0.75, 1.0, 0.625, 1.0, 0.625, 0.5, 0.625, 0.5, 0.625, 1.0, 0.5, 1.0, 0.5, 0.5, 0.5, 0.5, 0.5, 1.0, 0.375, 1.0, 0.375, 0.5, 0.375, 0.5, 0.375, 1.0, 0.25, 1.0, 0.25, 0.5, 0.125, 1.0, 0.25, 1.0, 0.25, 1.0, 0.125, 1.0, 0.25, 0.5, 0.25, 1.0, 0.125, 1.0, 0.125, 0.5, 0.125, 0.5, 0.125, 1.0, 0.0, 1.0, 0.0, 0.5, 0.75, 0.49, 0.9197, 0.4197, 0.99, 0.25, 0.9197, 0.08029, 0.75, 0.01, 0.5803, 0.08029, 0.51, 0.25, 0.5803, 0.4197, 0.0, 1.0, 0.125, 1.0, 0.125, 1.0, 0.0, 1.0, 0.75, 1.0, 0.875, 1.0, 0.875, 1.0, 0.75, 1.0, 0.375, 1.0, 0.5, 1.0, 0.5, 1.0, 0.375, 1.0, 0.0, 1.0, 0.125, 1.0, 0.125, 1.0, 0.0, 1.0, 0.875, 1.0, 1.0, 1.0, 1.0, 1.0, 0.875, 1.0, 0.625, 1.0, 0.75, 1.0, 0.75, 1.0, 0.625, 1.0, 0.25, 1.0, 0.375, 1.0, 0.375, 1.0, 0.25, 1.0, 0.5, 1.0, 0.625, 1.0, 0.625, 1.0, 0.5, 1.0, 0.375, 1.0, 0.5, 1.0, 0.5, 1.0, 0.375, 1.0, 0.25, 1.0, 0.375, 1.0, 0.375, 1.0, 0.25, 1.0, 0.5, 1.0, 0.625, 1.0, 0.625, 1.0, 0.5, 1.0, 0.75, 1.0, 0.875, 1.0, 0.875, 1.0, 0.75, 1.0, 0.125, 1.0, 0.25, 1.0, 0.25, 1.0, 0.125, 1.0, 0.375, 1.0, 0.5, 1.0, 0.5, 1.0, 0.375, 1.0, 0.625, 1.0, 0.75, 1.0, 0.75, 1.0, 0.625, 1.0, 0.875, 1.0, 1.0, 1.0, 1.0, 1.0, 0.875, 1.0, 0.125, 1.0, 0.25, 1.0, 0.25, 1.0, 0.125, 1.0, 0.625, 1.0, 0.75, 1.0, 0.75, 1.0, 0.625, 1.0, 0.875, 1.0, 1.0, 1.0, 1.0, 1.0, 0.875, 1.0, 0.0, 1.0, 0.125, 1.0, 0.125, 1.0, 0.0, 1.0, 0.25, 1.0, 0.375, 1.0, 0.375, 1.0, 0.25, 1.0, 0.5, 1.0, 0.625, 1.0, 0.625, 1.0, 0.5, 1.0, 0.75, 1.0, 0.875, 1.0, 0.875, 1.0, 0.75, 1.0, 0.125, 1.0, 0.25, 1.0, 0.25, 1.0, 0.125, 1.0, 0.25, 1.0, 0.375, 1.0, 0.375, 1.0, 0.25, 1.0, 0.375, 1.0, 0.5, 1.0, 0.5, 1.0, 0.375, 1.0, 0.625, 1.0, 0.75, 1.0, 0.75, 1.0, 0.625, 1.0, 0.875, 1.0, 1.0, 1.0, 1.0, 1.0, 0.875, 1.0, 0.0, 1.0, 0.125, 1.0, 0.125, 1.0, 0.0, 1.0, 0.25, 1.0, 0.375, 1.0, 0.375, 1.0, 0.25, 1.0, 0.5, 1.0, 0.625, 1.0, 0.625, 1.0, 0.5, 1.0, 0.75, 1.0, 0.875, 1.0, 0.875, 1.0, 0.75, 1.0, 0.875, 1.0, 1.0, 1.0, 1.0, 1.0, 0.875, 1.0, 0.5, 1.0, 0.625, 1.0, 0.625, 1.0, 0.5, 1.0, 0.75, 1.0, 0.875, 1.0, 0.875, 1.0, 0.75, 1.0, 0.125, 1.0, 0.25, 1.0, 0.25, 1.0, 0.125, 1.0, 0.375, 1.0, 0.5, 1.0, 0.5, 1.0, 0.375, 1.0, 0.625, 1.0, 0.75, 1.0, 0.75, 1.0, 0.625, 1.0, 0.875, 1.0, 1.0, 1.0, 1.0, 1.0, 0.875, 1.0, 0.0, 1.0, 0.125, 1.0, 0.125, 1.0, 0.0, 1.0, 0.125, 1.0, 0.25, 1.0, 0.25, 1.0, 0.125, 1.0, 0.0, 1.0, 0.125, 1.0, 0.125, 1.0, 0.0, 1.0, 0.25, 1.0, 0.375, 1.0, 0.375, 1.0, 0.25, 1.0, 0.5, 1.0, 0.625, 1.0, 0.625, 1.0, 0.5, 1.0, 0.75, 1.0, 0.875, 1.0, 0.875, 1.0, 0.75, 1.0, 0.125, 1.0, 0.25, 1.0, 0.25, 1.0, 0.125, 1.0, 0.375, 1.0, 0.5, 1.0, 0.5, 1.0, 0.375, 1.0, 0.625, 1.0, 0.75, 1.0, 0.75, 1.0, 0.625, 1.0, 0.75, 1.0, 0.875, 1.0, 0.875, 1.0, 0.75, 1.0, 0.375, 1.0, 0.5, 1.0, 0.5, 1.0, 0.375, 1.0, 0.625, 1.0, 0.75, 1.0, 0.75, 1.0, 0.625, 1.0, 0.875, 1.0, 1.0, 1.0, 1.0, 1.0, 0.875, 1.0, 0.0, 1.0, 0.125, 1.0, 0.125, 1.0, 0.0, 1.0, 0.25, 1.0, 0.375, 1.0, 0.375, 1.0, 0.25, 1.0, 0.5, 1.0, 0.625, 1.0, 0.625, 1.0, 0.5, 1.0, 0.75, 1.0, 0.875, 1.0, 0.875, 1.0, 0.75, 1.0, 0.4197, 0.4197, 0.25, 0.49, 0.08029, 0.4197, 0.01, 0.25, 0.08029, 0.08029, 0.25, 0.01, 0.4197, 0.08029, 0.49, 0.25, 0.125, 1.0, 0.25, 1.0, 0.25, 1.0, 0.125, 1.0, 0.375, 1.0, 0.5, 1.0, 0.5, 1.0, 0.375, 1.0, 0.625, 1.0, 0.75, 1.0, 0.75, 1.0, 0.625, 1.0, 0.875, 1.0, 1.0, 1.0, 1.0, 1.0, 0.875, 1.0, 0.0, 1.0, 0.125, 1.0, 0.125, 1.0, 0.0, 1.0, 0.25, 1.0, 0.375, 1.0, 0.375, 1.0, 0.25, 1.0, 0.5, 1.0, 0.625, 1.0, 0.625, 1.0, 0.5, 1.0, 0.9433, 0.9614, 0.05674, 0.9614, 0.05674, 0.9614, 0.9433, 0.9614, 0.05674, 0.03862, 0.05674, 0.9614, 0.0, 1.0, 0.0, 0.0, 0.9433, 0.03862, 0.05674, 0.03862, 0.0, 0.0, 1.0, 0.0, 0.9433, 0.9614, 0.9433, 0.03862, 1.0, 0.0, 1.0, 1.0, 0.05674, 0.9614, 0.9433, 0.9614, 1.0, 1.0, 0.0, 1.0, 0.05674, 0.03862, 0.9433, 0.03862, 0.9433, 0.9614, 0.05674, 0.9614, 0.05674, 0.03862, 0.9433, 0.03862, 0.9433, 0.03862, 0.05674, 0.03862, 0.9433, 0.03862, 0.9433, 0.9614, 0.9433, 0.9614, 0.9433, 0.03862, 0.05674, 0.9614, 0.05674, 0.03862, 0.05674, 0.03862, 0.05674, 0.9614, 0.0, 1.0, 1.0, 1.0, 1.0, 1.0, 0.0, 1.0, 1.0, 0.0, 0.0, 0.0, 0.0, 0.0, 1.0, 0.0, 1.0, 1.0, 1.0, 0.0, 1.0, 0.0, 1.0, 1.0, 0.0, 0.0, 0.0, 1.0, 0.0, 1.0, 0.0, 0.0, 0.9433, 0.9614, 0.9433, 0.03862, 1.0, 0.0, 1.0, 1.0, 0.05674, 0.9614, 0.9433, 0.9614, 1.0, 1.0, 0.0, 1.0, 0.05674, 0.03862, 0.9433, 0.03862, 0.9433, 0.9614, 0.05674, 0.9614, 0.05674, 0.03862, 0.9433, 0.03862, 0.9433, 0.03862, 0.05674, 0.03862, 0.9433, 0.03862, 0.9433, 0.9614, 0.9433, 0.9614, 0.9433, 0.03862, 0.05674, 0.9614, 0.05674, 0.03862, 0.05674, 0.03862, 0.05674, 0.9614, 0.0, 1.0, 1.0, 1.0, 1.0, 1.0, 0.0, 1.0, 1.0, 0.0, 0.0, 0.0, 0.0, 0.0, 1.0, 0.0, 1.0, 1.0, 1.0, 0.0, 1.0, 0.0, 1.0, 1.0, 0.0, 0.0, 0.0, 1.0, 0.0, 1.0, 0.0, 0.0, 0.05674, 0.9614, 0.9433, 0.9614, 1.0, 1.0, 0.0, 1.0, 0.9433, 0.03862, 0.9433, 0.9614, 0.9433, 0.9614, 0.9433, 0.03862, 0.05674, 0.03862, 0.9433, 0.03862, 0.9433, 0.9614, 0.05674, 0.9614, 0.0, 1.0, 1.0, 1.0, 1.0, 1.0, 0.0, 1.0, 1.0, 1.0, 1.0, 0.0, 1.0, 0.0, 1.0, 1.0, 0.9433, 0.9614, 0.05674, 0.9614, 0.05674, 0.9614, 0.9433, 0.9614, 0.9433, 0.03862, 0.05674, 0.03862, 0.0, 0.0, 1.0, 0.0, 0.9433, 0.9614, 0.9433, 0.03862, 1.0, 0.0, 1.0, 1.0, 0.05674, 0.03862, 0.05674, 0.9614, 0.0, 1.0, 0.0, 0.0, 0.0, 0.0, 0.0, 1.0, 0.0, 1.0, 0.0, 0.0, 0.05674, 0.03862, 0.9433, 0.03862, 0.9433, 0.03862, 0.05674, 0.03862, 1.0, 0.0, 0.0, 0.0, 0.0, 0.0, 1.0, 0.0, 0.05674, 0.9614, 0.05674, 0.03862, 0.05674, 0.03862, 0.05674, 0.9614, 0.9433, 0.9614, 0.05674, 0.9614, 0.05674, 0.9614, 0.9433, 0.9614, 0.05674, 0.03862, 0.05674, 0.9614, 0.0, 1.0, 0.0, 0.0, 0.9433, 0.03862, 0.05674, 0.03862, 0.0, 0.0, 1.0, 0.0, 0.9433, 0.9614, 0.9433, 0.03862, 1.0, 0.0, 1.0, 1.0, 0.05674, 0.9614, 0.9433, 0.9614, 1.0, 1.0, 0.0, 1.0, 0.05674, 0.03862, 0.9433, 0.03862, 0.9433, 0.9614, 0.05674, 0.9614, 0.05674, 0.03862, 0.9433, 0.03862, 0.9433, 0.03862, 0.05674, 0.03862, 0.9433, 0.03862, 0.9433, 0.9614, 0.9433, 0.9614, 0.9433, 0.03862, 0.05674, 0.9614, 0.05674, 0.03862, 0.05674, 0.03862, 0.05674, 0.9614, 0.0, 1.0, 1.0, 1.0, 1.0, 1.0, 0.0, 1.0, 1.0, 0.0, 0.0, 0.0, 0.0, 0.0, 1.0, 0.0, 1.0, 1.0, 1.0, 0.0, 1.0, 0.0, 1.0, 1.0, 0.0, 0.0, 0.0, 1.0, 0.0, 1.0, 0.0, 0.0, 0.0, 0.0, 0.0, 1.0, 0.0, 1.0, 0.0, 0.0, 1.0, 1.0, 1.0, 0.0, 1.0, 0.0, 1.0, 1.0, 1.0, 0.0, 0.0, 0.0, 0.0, 0.0, 1.0, 0.0, 0.0, 1.0, 1.0, 1.0, 1.0, 1.0, 0.0, 1.0, 0.05674, 0.9614, 0.05674, 0.03862, 0.05674, 0.03862, 0.05674, 0.9614, 0.9433, 0.03862, 0.9433, 0.9614, 0.9433, 0.9614, 0.9433, 0.03862, 0.05674, 0.03862, 0.9433, 0.03862, 0.9433, 0.03862, 0.05674, 0.03862, 0.05674, 0.03862, 0.9433, 0.03862, 0.9433, 0.9614, 0.05674, 0.9614, 0.05674, 0.9614, 0.9433, 0.9614, 1.0, 1.0, 0.0, 1.0, 0.9433, 0.9614, 0.9433, 0.03862, 1.0, 0.0, 1.0, 1.0, 0.9433, 0.03862, 0.05674, 0.03862, 0.0, 0.0, 1.0, 0.0, 0.05674, 0.03862, 0.05674, 0.9614, 0.0, 1.0, 0.0, 0.0, 0.9433, 0.9614, 0.05674, 0.9614, 0.05674, 0.9614, 0.9433, 0.9614, 0.0, 0.0, 0.0, 1.0, 0.0, 1.0, 0.0, 0.0, 1.0, 1.0, 1.0, 0.0, 1.0, 0.0, 1.0, 1.0, 1.0, 0.0, 0.0, 0.0, 0.0, 0.0, 1.0, 0.0, 0.0, 1.0, 1.0, 1.0, 1.0, 1.0, 0.0, 1.0, 0.05674, 0.9614, 0.05674, 0.03862, 0.05674, 0.03862, 0.05674, 0.9614, 0.9433, 0.03862, 0.9433, 0.9614, 0.9433, 0.9614, 0.9433, 0.03862, 0.05674, 0.03862, 0.9433, 0.03862, 0.9433, 0.03862, 0.05674, 0.03862, 0.05674, 0.03862, 0.9433, 0.03862, 0.9433, 0.9614, 0.05674, 0.9614, 0.05674, 0.9614, 0.9433, 0.9614, 1.0, 1.0, 0.0, 1.0, 0.9433, 0.9614, 0.9433, 0.03862, 1.0, 0.0, 1.0, 1.0, 0.9433, 0.03862, 0.05674, 0.03862, 0.0, 0.0, 1.0, 0.0, 0.05674, 0.03862, 0.05674, 0.9614, 0.0, 1.0, 0.0, 0.0, 0.9433, 0.9614, 0.05674, 0.9614, 0.05674, 0.9614, 0.9433, 0.9614, 0.0, 0.0, 0.0, 0.0, 0.0, 1.0, 0.0, 1.0, 0.0, 0.0, 0.0, 1.0, 0.0, 1.0, 0.0, 0.0, 0.0, 0.9616, 0.0, 0.03843, 0.0, 0.03843, 0.0, 0.9616, 0.0, 0.0, 0.0, 0.0, 0.0, 0.0, 0.0, 0.0, 0.0, 1.0, 0.0, 0.0, 0.0, 0.0, 0.0, 1.0, 0.0, 1.0, 0.0, 1.0, 0.0, 1.0, 0.0, 1.0, 0.0, 1.0, 0.0, 1.0, 0.0, 1.0, 0.0, 1.0, 0.0, 1.0, 0.0, 0.0, 0.0, 0.0, 0.0, 1.0, 0.0, 0.0, 0.0, 0.0, 0.0, 0.0, 0.0, 0.0, 0.0, 0.03843, 0.0, 0.9616, 0.0, 0.9616, 0.0, 0.03843, 0.0, 1.0, 0.0, 1.0, 0.0, 1.0, 0.0, 1.0, 0.0, 1.0, 0.0, 0.0, 0.0, 0.0, 0.0, 1.0, 0.0, 0.0, 0.0, 0.0, 0.0, 0.0, 0.0, 0.0, 0.0, 0.0, 0.0, 1.0, 0.0, 1.0, 0.0, 0.0, 0.0, 0.9616, 0.0, 0.03843, 0.0, 0.0, 0.0, 1.0, 0.0, 0.03843, 0.0, 0.9616, 0.0, 1.0, 0.0, 0.0, 0.0, 0.9616, 0.0, 0.9616, 0.0, 1.0, 0.0, 1.0, 0.0, 0.03843, 0.0, 0.03843, 0.0, 0.0, 0.0, 0.0, 0.0, 0.9616, 0.0, 0.9616, 0.0, 1.0, 0.0, 1.0, 0.0, 0.03843, 0.0, 0.9616, 0.0, 1.0, 0.0, 0.0, 0.0, 0.03843, 0.0, 0.03843, 0.0, 0.0, 0.0, 0.0, 0.0, 0.9616, 0.0, 0.03843, 0.0, 0.0, 0.0, 1.0, 0.0, 0.03843, 0.0, 0.9616, 0.0, 0.9616, 0.0, 0.03843, 0.0, 0.03843, 0.0, 0.9616, 0.0, 0.9616, 0.0, 0.03843, 0.0, 0.03843, 0.0, 0.03843, 0.0, 0.03843, 0.0, 0.03843, 0.0, 0.9616, 0.0, 0.03843, 0.0, 0.03843, 0.0, 0.9616, 0.0, 0.03843, 0.0, 0.03843, 0.0, 0.03843, 0.0, 0.03843, 0.0, 0.9616, 0.0, 0.9616, 0.0, 0.9616, 0.0, 0.9616, 0.0, 0.9616, 0.0, 0.9616, 0.0, 0.9616, 0.0, 0.9616, 0.0, 0.03843, 0.0, 0.9616, 0.0, 0.9616, 0.0, 0.03843, 0.0, 0.0, 0.0, 0.0, 0.0, 0.0, 0.0, 0.0, 0.0, 1.0, 0.0, 0.0, 0.0, 0.0, 0.0, 1.0, 0.0, 1.0, 0.0, 1.0, 0.0, 1.0, 0.0, 1.0, 0.0, 0.03843, 0.0, 0.9616, 0.0, 0.9616, 0.0, 0.03843, 0.0, 0.0, 0.0, 0.0, 0.0, 0.0, 0.0, 0.0, 0.0, 1.0, 0.0, 0.0, 0.0, 0.0, 0.0, 1.0, 0.0, 1.0, 0.0, 1.0, 0.0, 1.0, 0.0, 1.0, 0.0, 1.0, 0.0, 1.0, 0.0, 1.0, 0.0, 1.0, 0.0, 1.0, 0.0, 0.0, 0.0, 0.0, 0.0, 1.0, 0.0, 0.0, 0.0, 0.0, 0.0, 0.0, 0.0, 0.0, 0.0, 0.9616, 0.0, 0.03843, 0.0, 0.03843, 0.0, 0.9616, 0.0, 0.0, 0.0, 1.0, 0.0, 1.0, 0.0, 0.0, 0.0, 0.0, 0.0, 0.0, 0.0, 1.0, 0.0, 1.0, 0.9433, 0.9614, 0.05674, 0.9614, 0.05674, 0.9614, 0.9433, 0.9614, 0.05674, 0.03862, 0.05674, 0.9614, 0.0, 1.0, 0.0, 0.0, 0.9433, 0.03862, 0.05674, 0.03862, 0.0, 0.0, 1.0, 0.0, 0.9433, 0.9614, 0.9433, 0.03862, 1.0, 0.0, 1.0, 1.0, 0.05674, 0.9614, 0.9433, 0.9614, 1.0, 1.0, 0.0, 1.0, 0.05674, 0.03862, 0.9433, 0.03862, 0.9433, 0.9614, 0.05674, 0.9614, 0.05674, 0.03862, 0.9433, 0.03862, 0.9433, 0.03862, 0.05674, 0.03862, 0.9433, 0.03862, 0.9433, 0.9614, 0.9433, 0.9614, 0.9433, 0.03862, 0.05674, 0.9614, 0.05674, 0.03862, 0.05674, 0.03862, 0.05674, 0.9614, 0.0, 1.0, 1.0, 1.0, 1.0, 1.0, 0.0, 1.0, 1.0, 0.0, 0.0, 0.0, 0.0, 0.0, 1.0, 0.0, 1.0, 1.0, 1.0, 0.0, 1.0, 0.0, 1.0, 1.0, 0.0, 0.0, 0.0, 1.0, 0.0, 1.0, 0.0, 0.0, 0.0, 0.0, 0.0, 1.0, 0.0, 1.0, 0.0, 0.0, 0.0, 0.9616, 0.0, 0.03843, 0.0, 0.0, 0.0, 1.0, 0.0, 0.03843, 0.0, 0.9616, 0.0, 1.0, 0.0, 0.0, 0.0, 0.9616, 0.0, 0.9616, 0.0, 1.0, 0.0, 1.0, 0.0, 0.03843, 0.0, 0.03843, 0.0, 0.0, 0.0, 0.0, 0.0, 0.9616, 0.0, 0.9616, 0.0, 1.0, 0.0, 1.0, 0.0, 0.03843, 0.0, 0.9616, 0.0, 1.0, 0.0, 0.0, 0.0, 0.03843, 0.0, 0.03843, 0.0, 0.0, 0.0, 0.0, 0.0, 0.9616, 0.0, 0.03843, 0.0, 0.0, 0.0, 1.0, 0.0, 0.03843, 0.0, 0.9616, 0.0, 0.9616, 0.0, 0.03843, 0.0, 0.03843, 0.0, 0.9616, 0.0, 0.9616, 0.0, 0.03843, 0.0, 0.03843, 0.0, 0.03843, 0.0, 0.03843, 0.0, 0.03843, 0.0, 0.9616, 0.0, 0.03843, 0.0, 0.03843, 0.0, 0.9616, 0.0, 0.03843, 0.0, 0.03843, 0.0, 0.03843, 0.0, 0.03843, 0.0, 0.9616, 0.0, 0.9616, 0.0, 0.9616, 0.0, 0.9616, 0.0, 0.9616, 0.0, 0.9616, 0.0, 0.9616, 0.0, 0.9616, 0.0, 0.03843, 0.0, 0.9616, 0.0, 0.9616, 0.0, 0.03843, 0.05674, 0.9614, 0.9433, 0.9614, 1.0, 1.0, 0.0, 1.0, 0.9433, 0.03862, 0.9433, 0.9614, 0.9433, 0.9614, 0.9433, 0.03862, 0.05674, 0.03862, 0.9433, 0.03862, 0.9433, 0.9614, 0.05674, 0.9614, 0.0, 1.0, 1.0, 1.0, 1.0, 1.0, 0.0, 1.0, 1.0, 1.0, 1.0, 0.0, 1.0, 0.0, 1.0, 1.0, 0.9433, 0.9614, 0.05674, 0.9614, 0.05674, 0.9614, 0.9433, 0.9614, 0.9433, 0.03862, 0.05674, 0.03862, 0.0, 0.0, 1.0, 0.0, 0.9433, 0.9614, 0.9433, 0.03862, 1.0, 0.0, 1.0, 1.0, 0.05674, 0.03862, 0.05674, 0.9614, 0.0, 1.0, 0.0, 0.0, 0.0, 0.0, 0.0, 1.0, 0.0, 1.0, 0.0, 0.0, 0.05674, 0.03862, 0.9433, 0.03862, 0.9433, 0.03862, 0.05674, 0.03862, 1.0, 0.0, 0.0, 0.0, 0.0, 0.0, 1.0, 0.0, 0.05674, 0.9614, 0.05674, 0.03862, 0.05674, 0.03862, 0.05674, 0.9614, 0.4619, 0.6593, 0.5067, 0.6593, 0.5067, 0.7198, 0.4619, 0.7198, 0.4619, 0.6593, 0.4619, 0.7198, 0.5067, 0.7198, 0.5067, 0.6593, 0.4619, 0.6593, 0.4619, 0.6593, 0.5067, 0.6593, 0.5067, 0.6593, 0.5067, 0.6593, 0.5067, 0.6593, 0.5067, 0.7198, 0.5067, 0.7198, 0.5067, 0.7198, 0.5067, 0.7198, 0.4619, 0.7198, 0.4619, 0.7198, 0.4619, 0.6593, 0.4619, 0.7198, 0.5067, 0.7198, 0.5067, 0.6593, 0.4619, 0.6593, 0.5067, 0.6593, 0.5067, 0.7198, 0.4619, 0.7198, 0.4619, 0.6593, 0.5067, 0.6593, 0.5067, 0.6593, 0.4619, 0.6593, 0.5067, 0.6593, 0.5067, 0.7198, 0.5067, 0.7198, 0.5067, 0.6593, 0.5067, 0.7198, 0.4619, 0.7198, 0.4619, 0.7198, 0.5067, 0.7198, 0.4619, 0.7198, 0.4619, 0.7198, 0.4619, 0.7198, 0.4619, 0.7198, 0.4619, 0.6593, 0.4619, 0.6593, 0.4619, 0.6593, 0.4619, 0.6593, 0.4619, 0.7198, 0.4619, 0.6593, 0.4619, 0.6593, 0.4619, 0.7198, 0.4619, 0.6593, 0.4619, 0.7198, 0.4619, 0.7198, 0.4619, 0.6593])
me_cube.materials.append(mat_building)
me_cube.materials.append(mat_window_sill)
me_cube.materials.append(mat_window)
me_cube.materials.append(mat_foundation)
me_cube.materials.append(mat_boxes)
me_cube.materials.append(mat_frame)
me_cube.materials.append(mat_door)
me_cube.materials.append(mat_handle)
me_cube.materials.append(mat_cover)
me_cube.materials.append(None)
me_cube.update()

# ---- objects
ob_camera = bpy.data.objects.new('Camera', cam_camera)
ob_cube_001 = bpy.data.objects.new('Cube.001', me_cube)

# ---- transforms, parenting, visibility, modifiers, constraints
ob_camera.location = (5.603, -4.639, 4.682)
ob_camera.rotation_euler = (1.109, 0.0, 0.8149)
ob_camera.lock_rotations_4d = False
ob_camera.empty_display_type = 'ARROWS'
ob_camera.color = (0.0, 0.0, 0.0, 0.0)
ob_camera.display_type = 'WIRE'
ob_camera.lineart.crease_threshold = 0.0
ob_cube_001.location = (0.0, 0.0, 0.1184)
ob_cube_001.scale = (1.426, 1.426, 1.426)

# ---- collection membership
col_collection.objects.link(ob_camera)
col_collection.objects.link(ob_cube_001)

# ---- scene / render settings (as saved in the file)
scene.camera = ob_camera
scene.frame_start = 1; scene.frame_end = 250; scene.frame_set(1)
scene.render.engine = 'BLENDER_EEVEE_NEXT'
bpy.context.view_layer.update()

# ---- added for rendering (the .blend has no usable light): sun
light_auto_sun = bpy.data.lights.new('AutoSun', 'SUN')
light_auto_sun.energy = 3.0
light_auto_sun.angle = 0.0523599
ob_auto_sun = bpy.data.objects.new('AutoSun', light_auto_sun)
scene.collection.objects.link(ob_auto_sun)
ob_auto_sun.rotation_euler = (0.872665, 0.174533, 0.523599)
bpy.context.view_layer.update()
